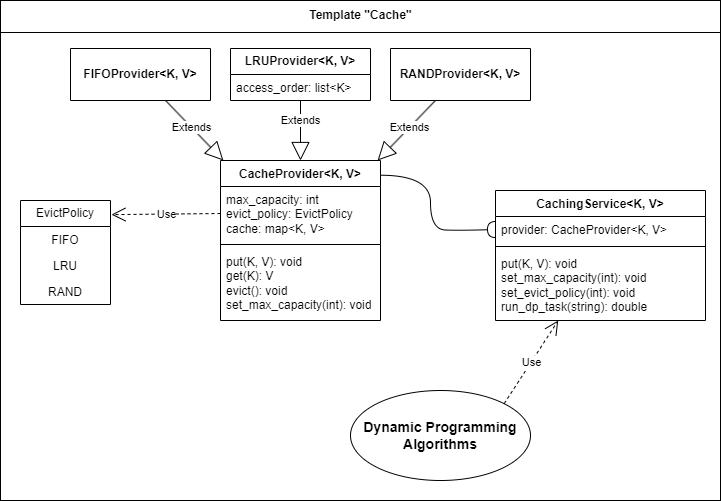

The diagram above was exported from draw.io. Its source (the exported page's mxGraphModel, read from the mxfile embedded in the PNG):
<mxGraphModel dx="1000" dy="591" grid="1" gridSize="10" guides="1" tooltips="1" connect="1" arrows="1" fold="1" page="1" pageScale="1" pageWidth="827" pageHeight="1169" math="0" shadow="0">
  <root>
    <mxCell id="0" />
    <mxCell id="1" parent="0" />
    <mxCell id="88CM9PDgWBC5xrB1OFQR-51" value="" style="rounded=0;whiteSpace=wrap;html=1;" vertex="1" parent="1">
      <mxGeometry x="90" y="60" width="720" height="500" as="geometry" />
    </mxCell>
    <mxCell id="88CM9PDgWBC5xrB1OFQR-6" value="CacheProvider&amp;lt;K, V&amp;gt;" style="swimlane;fontStyle=1;align=center;verticalAlign=top;childLayout=stackLayout;horizontal=1;startSize=26;horizontalStack=0;resizeParent=1;resizeParentMax=0;resizeLast=0;collapsible=1;marginBottom=0;whiteSpace=wrap;html=1;" vertex="1" parent="1">
      <mxGeometry x="310" y="220" width="160" height="160" as="geometry" />
    </mxCell>
    <mxCell id="88CM9PDgWBC5xrB1OFQR-7" value="max_capacity: int&lt;br&gt;evict_policy: EvictPolicy&lt;br&gt;cache: map&amp;lt;K, V&amp;gt;" style="text;strokeColor=none;fillColor=none;align=left;verticalAlign=top;spacingLeft=4;spacingRight=4;overflow=hidden;rotatable=0;points=[[0,0.5],[1,0.5]];portConstraint=eastwest;whiteSpace=wrap;html=1;" vertex="1" parent="88CM9PDgWBC5xrB1OFQR-6">
      <mxGeometry y="26" width="160" height="54" as="geometry" />
    </mxCell>
    <mxCell id="88CM9PDgWBC5xrB1OFQR-8" value="" style="line;strokeWidth=1;fillColor=none;align=left;verticalAlign=middle;spacingTop=-1;spacingLeft=3;spacingRight=3;rotatable=0;labelPosition=right;points=[];portConstraint=eastwest;strokeColor=inherit;" vertex="1" parent="88CM9PDgWBC5xrB1OFQR-6">
      <mxGeometry y="80" width="160" height="8" as="geometry" />
    </mxCell>
    <mxCell id="88CM9PDgWBC5xrB1OFQR-9" value="put(K, V): void&lt;br&gt;get(K): V&lt;br&gt;evict(): void&lt;br&gt;set_max_capacity(int): void" style="text;strokeColor=none;fillColor=none;align=left;verticalAlign=top;spacingLeft=4;spacingRight=4;overflow=hidden;rotatable=0;points=[[0,0.5],[1,0.5]];portConstraint=eastwest;whiteSpace=wrap;html=1;" vertex="1" parent="88CM9PDgWBC5xrB1OFQR-6">
      <mxGeometry y="88" width="160" height="72" as="geometry" />
    </mxCell>
    <mxCell id="88CM9PDgWBC5xrB1OFQR-18" value="CachingService&amp;lt;K, V&amp;gt;" style="swimlane;fontStyle=1;align=center;verticalAlign=top;childLayout=stackLayout;horizontal=1;startSize=26;horizontalStack=0;resizeParent=1;resizeParentMax=0;resizeLast=0;collapsible=1;marginBottom=0;whiteSpace=wrap;html=1;" vertex="1" parent="1">
      <mxGeometry x="585" y="250" width="210" height="130" as="geometry" />
    </mxCell>
    <mxCell id="88CM9PDgWBC5xrB1OFQR-19" value="provider: CacheProvider&amp;lt;K, V&amp;gt;" style="text;strokeColor=none;fillColor=none;align=left;verticalAlign=top;spacingLeft=4;spacingRight=4;overflow=hidden;rotatable=0;points=[[0,0.5],[1,0.5]];portConstraint=eastwest;whiteSpace=wrap;html=1;" vertex="1" parent="88CM9PDgWBC5xrB1OFQR-18">
      <mxGeometry y="26" width="210" height="26" as="geometry" />
    </mxCell>
    <mxCell id="88CM9PDgWBC5xrB1OFQR-20" value="" style="line;strokeWidth=1;fillColor=none;align=left;verticalAlign=middle;spacingTop=-1;spacingLeft=3;spacingRight=3;rotatable=0;labelPosition=right;points=[];portConstraint=eastwest;strokeColor=inherit;" vertex="1" parent="88CM9PDgWBC5xrB1OFQR-18">
      <mxGeometry y="52" width="210" height="8" as="geometry" />
    </mxCell>
    <mxCell id="88CM9PDgWBC5xrB1OFQR-21" value="put(K, V): void&lt;br&gt;set_max_capacity(int): void&lt;br&gt;set_evict_policy(int): void&lt;br&gt;run_dp_task(string): double" style="text;strokeColor=none;fillColor=none;align=left;verticalAlign=top;spacingLeft=4;spacingRight=4;overflow=hidden;rotatable=0;points=[[0,0.5],[1,0.5]];portConstraint=eastwest;whiteSpace=wrap;html=1;" vertex="1" parent="88CM9PDgWBC5xrB1OFQR-18">
      <mxGeometry y="60" width="210" height="70" as="geometry" />
    </mxCell>
    <mxCell id="88CM9PDgWBC5xrB1OFQR-22" value="&lt;b style=&quot;font-size: 14px;&quot;&gt;Dynamic Programming&lt;br&gt;Algorithms&lt;/b&gt;" style="ellipse;whiteSpace=wrap;html=1;" vertex="1" parent="1">
      <mxGeometry x="440" y="450" width="180" height="90" as="geometry" />
    </mxCell>
    <mxCell id="88CM9PDgWBC5xrB1OFQR-23" value="Extends" style="endArrow=block;endSize=16;endFill=0;html=1;rounded=0;" edge="1" parent="1" source="88CM9PDgWBC5xrB1OFQR-34" target="88CM9PDgWBC5xrB1OFQR-6">
      <mxGeometry x="-0.1197" width="160" relative="1" as="geometry">
        <mxPoint x="244.453125" y="160" as="sourcePoint" />
        <mxPoint x="280" y="230" as="targetPoint" />
        <mxPoint as="offset" />
      </mxGeometry>
    </mxCell>
    <mxCell id="88CM9PDgWBC5xrB1OFQR-24" value="Extends" style="endArrow=block;endSize=16;endFill=0;html=1;rounded=0;" edge="1" parent="1" source="88CM9PDgWBC5xrB1OFQR-30" target="88CM9PDgWBC5xrB1OFQR-6">
      <mxGeometry x="-0.3333" width="160" relative="1" as="geometry">
        <mxPoint x="390" y="160" as="sourcePoint" />
        <mxPoint x="451" y="220" as="targetPoint" />
        <mxPoint as="offset" />
      </mxGeometry>
    </mxCell>
    <mxCell id="88CM9PDgWBC5xrB1OFQR-25" value="Extends" style="endArrow=block;endSize=16;endFill=0;html=1;rounded=0;" edge="1" parent="1" source="88CM9PDgWBC5xrB1OFQR-36" target="88CM9PDgWBC5xrB1OFQR-6">
      <mxGeometry x="-0.1197" width="160" relative="1" as="geometry">
        <mxPoint x="535.546875" y="160" as="sourcePoint" />
        <mxPoint x="591" y="254" as="targetPoint" />
        <mxPoint as="offset" />
      </mxGeometry>
    </mxCell>
    <mxCell id="88CM9PDgWBC5xrB1OFQR-30" value="&lt;b&gt;LRUProvider&amp;lt;K, V&amp;gt;&lt;/b&gt;" style="swimlane;fontStyle=0;childLayout=stackLayout;horizontal=1;startSize=26;fillColor=none;horizontalStack=0;resizeParent=1;resizeParentMax=0;resizeLast=0;collapsible=1;marginBottom=0;whiteSpace=wrap;html=1;" vertex="1" parent="1">
      <mxGeometry x="320" y="108" width="140" height="52" as="geometry" />
    </mxCell>
    <mxCell id="88CM9PDgWBC5xrB1OFQR-31" value="access_order: list&amp;lt;K&amp;gt;" style="text;strokeColor=none;fillColor=none;align=left;verticalAlign=top;spacingLeft=4;spacingRight=4;overflow=hidden;rotatable=0;points=[[0,0.5],[1,0.5]];portConstraint=eastwest;whiteSpace=wrap;html=1;" vertex="1" parent="88CM9PDgWBC5xrB1OFQR-30">
      <mxGeometry y="26" width="140" height="26" as="geometry" />
    </mxCell>
    <mxCell id="88CM9PDgWBC5xrB1OFQR-34" value="&lt;b style=&quot;border-color: var(--border-color);&quot;&gt;FIFOProvider&amp;lt;K, V&amp;gt;&lt;/b&gt;" style="swimlane;fontStyle=0;childLayout=stackLayout;horizontal=1;startSize=52;fillColor=none;horizontalStack=0;resizeParent=1;resizeParentMax=0;resizeLast=0;collapsible=1;marginBottom=0;whiteSpace=wrap;html=1;" vertex="1" parent="1">
      <mxGeometry x="160" y="108" width="140" height="52" as="geometry" />
    </mxCell>
    <mxCell id="88CM9PDgWBC5xrB1OFQR-36" value="&lt;b style=&quot;border-color: var(--border-color);&quot;&gt;RANDProvider&amp;lt;K, V&amp;gt;&lt;/b&gt;" style="swimlane;fontStyle=0;childLayout=stackLayout;horizontal=1;startSize=52;fillColor=none;horizontalStack=0;resizeParent=1;resizeParentMax=0;resizeLast=0;collapsible=1;marginBottom=0;whiteSpace=wrap;html=1;" vertex="1" parent="1">
      <mxGeometry x="480" y="108" width="140" height="52" as="geometry" />
    </mxCell>
    <mxCell id="88CM9PDgWBC5xrB1OFQR-41" value="EvictPolicy" style="swimlane;fontStyle=0;childLayout=stackLayout;horizontal=1;startSize=26;fillColor=none;horizontalStack=0;resizeParent=1;resizeParentMax=0;resizeLast=0;collapsible=1;marginBottom=0;whiteSpace=wrap;html=1;" vertex="1" parent="1">
      <mxGeometry x="110" y="260" width="90" height="104" as="geometry" />
    </mxCell>
    <mxCell id="88CM9PDgWBC5xrB1OFQR-42" value="FIFO" style="text;strokeColor=none;fillColor=none;align=center;verticalAlign=top;spacingLeft=4;spacingRight=4;overflow=hidden;rotatable=0;points=[[0,0.5],[1,0.5]];portConstraint=eastwest;whiteSpace=wrap;html=1;" vertex="1" parent="88CM9PDgWBC5xrB1OFQR-41">
      <mxGeometry y="26" width="90" height="26" as="geometry" />
    </mxCell>
    <mxCell id="88CM9PDgWBC5xrB1OFQR-43" value="LRU" style="text;strokeColor=none;fillColor=none;align=center;verticalAlign=top;spacingLeft=4;spacingRight=4;overflow=hidden;rotatable=0;points=[[0,0.5],[1,0.5]];portConstraint=eastwest;whiteSpace=wrap;html=1;" vertex="1" parent="88CM9PDgWBC5xrB1OFQR-41">
      <mxGeometry y="52" width="90" height="26" as="geometry" />
    </mxCell>
    <mxCell id="88CM9PDgWBC5xrB1OFQR-44" value="RAND" style="text;strokeColor=none;fillColor=none;align=center;verticalAlign=top;spacingLeft=4;spacingRight=4;overflow=hidden;rotatable=0;points=[[0,0.5],[1,0.5]];portConstraint=eastwest;whiteSpace=wrap;html=1;" vertex="1" parent="88CM9PDgWBC5xrB1OFQR-41">
      <mxGeometry y="78" width="90" height="26" as="geometry" />
    </mxCell>
    <mxCell id="88CM9PDgWBC5xrB1OFQR-46" value="Use" style="endArrow=open;endSize=12;dashed=1;html=1;rounded=0;exitX=0;exitY=0.5;exitDx=0;exitDy=0;entryX=1.011;entryY=0.136;entryDx=0;entryDy=0;entryPerimeter=0;" edge="1" parent="1" source="88CM9PDgWBC5xrB1OFQR-7" target="88CM9PDgWBC5xrB1OFQR-41">
      <mxGeometry width="160" relative="1" as="geometry">
        <mxPoint x="130" y="420" as="sourcePoint" />
        <mxPoint x="290" y="420" as="targetPoint" />
      </mxGeometry>
    </mxCell>
    <mxCell id="88CM9PDgWBC5xrB1OFQR-47" value="" style="rounded=0;orthogonalLoop=1;jettySize=auto;html=1;endArrow=halfCircle;endFill=0;endSize=6;strokeWidth=1;sketch=0;fontSize=12;curved=1;entryX=0;entryY=0.5;entryDx=0;entryDy=0;exitX=1.004;exitY=0.092;exitDx=0;exitDy=0;exitPerimeter=0;" edge="1" target="88CM9PDgWBC5xrB1OFQR-19" parent="1" source="88CM9PDgWBC5xrB1OFQR-6">
      <mxGeometry relative="1" as="geometry">
        <mxPoint x="545" y="284" as="sourcePoint" />
        <Array as="points">
          <mxPoint x="520" y="235" />
          <mxPoint x="520" y="289" />
          <mxPoint x="550" y="290" />
        </Array>
      </mxGeometry>
    </mxCell>
    <mxCell id="88CM9PDgWBC5xrB1OFQR-49" value="Use" style="endArrow=open;endSize=12;dashed=1;html=1;rounded=0;exitX=1;exitY=0;exitDx=0;exitDy=0;" edge="1" parent="1" source="88CM9PDgWBC5xrB1OFQR-22" target="88CM9PDgWBC5xrB1OFQR-18">
      <mxGeometry width="160" relative="1" as="geometry">
        <mxPoint x="639" y="410" as="sourcePoint" />
        <mxPoint x="530" y="411" as="targetPoint" />
      </mxGeometry>
    </mxCell>
    <mxCell id="88CM9PDgWBC5xrB1OFQR-52" value="Template &quot;Cache&quot;" style="text;align=center;fontStyle=1;verticalAlign=middle;spacingLeft=3;spacingRight=3;strokeColor=none;rotatable=0;points=[[0,0.5],[1,0.5]];portConstraint=eastwest;html=1;" vertex="1" parent="1">
      <mxGeometry x="385" y="62" width="130" height="26" as="geometry" />
    </mxCell>
    <mxCell id="88CM9PDgWBC5xrB1OFQR-53" value="" style="line;strokeWidth=1;fillColor=none;align=left;verticalAlign=middle;spacingTop=-1;spacingLeft=3;spacingRight=3;rotatable=0;labelPosition=right;points=[];portConstraint=eastwest;strokeColor=inherit;" vertex="1" parent="1">
      <mxGeometry x="90" y="88" width="720" height="8" as="geometry" />
    </mxCell>
  </root>
</mxGraphModel>